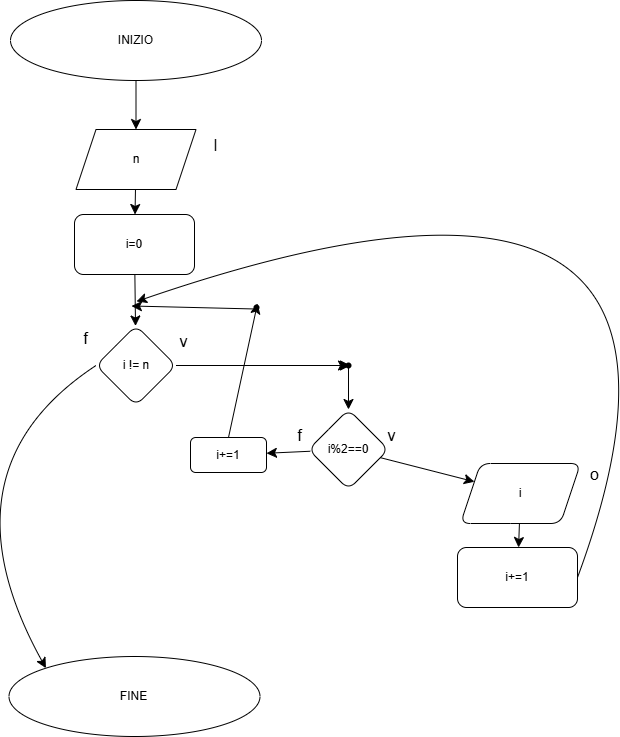

The diagram above was exported from draw.io. Its source (the exported page's mxGraphModel, read from the mxfile embedded in the PNG):
<mxGraphModel dx="1175" dy="1401" grid="0" gridSize="10" guides="1" tooltips="1" connect="1" arrows="1" fold="1" page="0" pageScale="1" pageWidth="827" pageHeight="1169" math="0" shadow="0">
  <root>
    <mxCell id="0" />
    <mxCell id="1" parent="0" />
    <mxCell id="M612KBB7hQEy447YL-FD-3" value="" style="edgeStyle=none;curved=1;rounded=0;orthogonalLoop=1;jettySize=auto;html=1;fontSize=12;startSize=8;endSize=8;" edge="1" parent="1" source="M612KBB7hQEy447YL-FD-1" target="M612KBB7hQEy447YL-FD-2">
      <mxGeometry relative="1" as="geometry" />
    </mxCell>
    <mxCell id="M612KBB7hQEy447YL-FD-1" value="INIZIO" style="ellipse;whiteSpace=wrap;html=1;" vertex="1" parent="1">
      <mxGeometry x="64" y="-182" width="251" height="80" as="geometry" />
    </mxCell>
    <mxCell id="M612KBB7hQEy447YL-FD-6" value="" style="edgeStyle=none;curved=1;rounded=0;orthogonalLoop=1;jettySize=auto;html=1;fontSize=12;startSize=8;endSize=8;" edge="1" parent="1" source="M612KBB7hQEy447YL-FD-2" target="M612KBB7hQEy447YL-FD-5">
      <mxGeometry relative="1" as="geometry" />
    </mxCell>
    <mxCell id="M612KBB7hQEy447YL-FD-2" value="n" style="shape=parallelogram;perimeter=parallelogramPerimeter;whiteSpace=wrap;html=1;fixedSize=1;" vertex="1" parent="1">
      <mxGeometry x="129.5" y="-53" width="120" height="60" as="geometry" />
    </mxCell>
    <mxCell id="M612KBB7hQEy447YL-FD-4" value="I" style="text;html=1;align=center;verticalAlign=middle;resizable=0;points=[];autosize=1;strokeColor=none;fillColor=none;fontSize=16;" vertex="1" parent="1">
      <mxGeometry x="258" y="-53" width="22" height="31" as="geometry" />
    </mxCell>
    <mxCell id="M612KBB7hQEy447YL-FD-8" value="" style="edgeStyle=none;curved=1;rounded=0;orthogonalLoop=1;jettySize=auto;html=1;fontSize=12;startSize=8;endSize=8;" edge="1" parent="1" source="M612KBB7hQEy447YL-FD-5" target="M612KBB7hQEy447YL-FD-7">
      <mxGeometry relative="1" as="geometry" />
    </mxCell>
    <mxCell id="M612KBB7hQEy447YL-FD-5" value="i=0" style="rounded=1;whiteSpace=wrap;html=1;" vertex="1" parent="1">
      <mxGeometry x="128" y="32" width="120" height="60" as="geometry" />
    </mxCell>
    <mxCell id="M612KBB7hQEy447YL-FD-10" style="edgeStyle=none;curved=1;rounded=0;orthogonalLoop=1;jettySize=auto;html=1;exitX=0;exitY=0.5;exitDx=0;exitDy=0;entryX=0;entryY=0;entryDx=0;entryDy=0;fontSize=12;startSize=8;endSize=8;" edge="1" parent="1" source="M612KBB7hQEy447YL-FD-7" target="M612KBB7hQEy447YL-FD-9">
      <mxGeometry relative="1" as="geometry">
        <Array as="points">
          <mxPoint x="-10" y="288" />
        </Array>
      </mxGeometry>
    </mxCell>
    <mxCell id="M612KBB7hQEy447YL-FD-17" style="edgeStyle=none;curved=1;rounded=0;orthogonalLoop=1;jettySize=auto;html=1;exitDx=0;exitDy=0;fontSize=12;startSize=8;endSize=8;" edge="1" parent="1" source="M612KBB7hQEy447YL-FD-30">
      <mxGeometry relative="1" as="geometry">
        <mxPoint x="404" y="183" as="targetPoint" />
      </mxGeometry>
    </mxCell>
    <mxCell id="M612KBB7hQEy447YL-FD-7" value="i != n" style="rhombus;whiteSpace=wrap;html=1;rounded=1;" vertex="1" parent="1">
      <mxGeometry x="149.5" y="143" width="80" height="80" as="geometry" />
    </mxCell>
    <mxCell id="M612KBB7hQEy447YL-FD-9" value="FINE" style="ellipse;whiteSpace=wrap;html=1;" vertex="1" parent="1">
      <mxGeometry x="62.5" y="474" width="251" height="80" as="geometry" />
    </mxCell>
    <mxCell id="M612KBB7hQEy447YL-FD-12" value="f" style="text;html=1;align=center;verticalAlign=middle;resizable=0;points=[];autosize=1;strokeColor=none;fillColor=none;fontSize=16;" vertex="1" parent="1">
      <mxGeometry x="128.5" y="140.5" width="22" height="31" as="geometry" />
    </mxCell>
    <mxCell id="M612KBB7hQEy447YL-FD-13" value="v" style="text;html=1;align=center;verticalAlign=middle;resizable=0;points=[];autosize=1;strokeColor=none;fillColor=none;fontSize=16;" vertex="1" parent="1">
      <mxGeometry x="223.5" y="143" width="26" height="31" as="geometry" />
    </mxCell>
    <mxCell id="M612KBB7hQEy447YL-FD-19" value="" style="edgeStyle=none;curved=1;rounded=0;orthogonalLoop=1;jettySize=auto;html=1;fontSize=12;startSize=8;endSize=8;" edge="1" parent="1" source="M612KBB7hQEy447YL-FD-14" target="M612KBB7hQEy447YL-FD-18">
      <mxGeometry relative="1" as="geometry" />
    </mxCell>
    <mxCell id="M612KBB7hQEy447YL-FD-26" value="" style="edgeStyle=none;curved=1;rounded=0;orthogonalLoop=1;jettySize=auto;html=1;fontSize=12;startSize=8;endSize=8;" edge="1" parent="1" source="M612KBB7hQEy447YL-FD-14" target="M612KBB7hQEy447YL-FD-25">
      <mxGeometry relative="1" as="geometry" />
    </mxCell>
    <mxCell id="M612KBB7hQEy447YL-FD-14" value="i%2==0" style="rhombus;whiteSpace=wrap;html=1;rounded=1;" vertex="1" parent="1">
      <mxGeometry x="362" y="227" width="80" height="80" as="geometry" />
    </mxCell>
    <mxCell id="M612KBB7hQEy447YL-FD-20" style="edgeStyle=none;curved=1;rounded=0;orthogonalLoop=1;jettySize=auto;html=1;exitX=0.5;exitY=0;exitDx=0;exitDy=0;fontSize=12;startSize=8;endSize=8;" edge="1" parent="1" source="M612KBB7hQEy447YL-FD-18">
      <mxGeometry relative="1" as="geometry">
        <mxPoint x="311" y="121" as="targetPoint" />
      </mxGeometry>
    </mxCell>
    <mxCell id="M612KBB7hQEy447YL-FD-18" value="i+=1" style="rounded=1;whiteSpace=wrap;html=1;" vertex="1" parent="1">
      <mxGeometry x="244" y="255" width="76" height="35" as="geometry" />
    </mxCell>
    <mxCell id="M612KBB7hQEy447YL-FD-22" value="" style="edgeStyle=none;curved=1;rounded=0;orthogonalLoop=1;jettySize=auto;html=1;fontSize=12;startSize=8;endSize=8;" edge="1" parent="1">
      <mxGeometry relative="1" as="geometry">
        <mxPoint x="309" y="126.5" as="sourcePoint" />
        <mxPoint x="185" y="123.5" as="targetPoint" />
      </mxGeometry>
    </mxCell>
    <mxCell id="M612KBB7hQEy447YL-FD-21" value="" style="shape=waypoint;sketch=0;size=6;pointerEvents=1;points=[];fillColor=none;resizable=0;rotatable=0;perimeter=centerPerimeter;snapToPoint=1;" vertex="1" parent="1">
      <mxGeometry x="300" y="115" width="20" height="20" as="geometry" />
    </mxCell>
    <mxCell id="M612KBB7hQEy447YL-FD-23" value="f" style="text;html=1;align=center;verticalAlign=middle;resizable=0;points=[];autosize=1;strokeColor=none;fillColor=none;fontSize=16;" vertex="1" parent="1">
      <mxGeometry x="341.5" y="237.5" width="22" height="31" as="geometry" />
    </mxCell>
    <mxCell id="M612KBB7hQEy447YL-FD-24" value="v" style="text;html=1;align=center;verticalAlign=middle;resizable=0;points=[];autosize=1;strokeColor=none;fillColor=none;fontSize=16;" vertex="1" parent="1">
      <mxGeometry x="432" y="237.5" width="26" height="31" as="geometry" />
    </mxCell>
    <mxCell id="M612KBB7hQEy447YL-FD-29" value="" style="edgeStyle=none;curved=1;rounded=0;orthogonalLoop=1;jettySize=auto;html=1;fontSize=12;startSize=8;endSize=8;" edge="1" parent="1" source="M612KBB7hQEy447YL-FD-25" target="M612KBB7hQEy447YL-FD-28">
      <mxGeometry relative="1" as="geometry" />
    </mxCell>
    <mxCell id="M612KBB7hQEy447YL-FD-25" value="i" style="shape=parallelogram;perimeter=parallelogramPerimeter;whiteSpace=wrap;html=1;fixedSize=1;rounded=1;" vertex="1" parent="1">
      <mxGeometry x="514" y="281" width="120" height="60" as="geometry" />
    </mxCell>
    <mxCell id="M612KBB7hQEy447YL-FD-27" value="o" style="text;html=1;align=center;verticalAlign=middle;resizable=0;points=[];autosize=1;strokeColor=none;fillColor=none;fontSize=16;" vertex="1" parent="1">
      <mxGeometry x="634" y="276" width="27" height="31" as="geometry" />
    </mxCell>
    <mxCell id="M612KBB7hQEy447YL-FD-33" style="edgeStyle=none;curved=1;rounded=0;orthogonalLoop=1;jettySize=auto;html=1;exitX=1;exitY=0.5;exitDx=0;exitDy=0;fontSize=12;startSize=8;endSize=8;" edge="1" parent="1" source="M612KBB7hQEy447YL-FD-28">
      <mxGeometry relative="1" as="geometry">
        <mxPoint x="190" y="119" as="targetPoint" />
        <Array as="points">
          <mxPoint x="812" y="-95" />
        </Array>
      </mxGeometry>
    </mxCell>
    <mxCell id="M612KBB7hQEy447YL-FD-28" value="i+=1" style="rounded=1;whiteSpace=wrap;html=1;" vertex="1" parent="1">
      <mxGeometry x="511" y="365" width="120" height="60" as="geometry" />
    </mxCell>
    <mxCell id="M612KBB7hQEy447YL-FD-31" value="" style="edgeStyle=none;curved=1;rounded=0;orthogonalLoop=1;jettySize=auto;html=1;exitX=1;exitY=0.5;exitDx=0;exitDy=0;fontSize=12;startSize=8;endSize=8;" edge="1" parent="1" source="M612KBB7hQEy447YL-FD-7" target="M612KBB7hQEy447YL-FD-30">
      <mxGeometry relative="1" as="geometry">
        <mxPoint x="230" y="183" as="sourcePoint" />
        <mxPoint x="404" y="183" as="targetPoint" />
      </mxGeometry>
    </mxCell>
    <mxCell id="M612KBB7hQEy447YL-FD-32" value="" style="edgeStyle=none;curved=1;rounded=0;orthogonalLoop=1;jettySize=auto;html=1;fontSize=12;startSize=8;endSize=8;" edge="1" parent="1" source="M612KBB7hQEy447YL-FD-30" target="M612KBB7hQEy447YL-FD-14">
      <mxGeometry relative="1" as="geometry" />
    </mxCell>
    <mxCell id="M612KBB7hQEy447YL-FD-30" value="" style="shape=waypoint;sketch=0;size=6;pointerEvents=1;points=[];fillColor=none;resizable=0;rotatable=0;perimeter=centerPerimeter;snapToPoint=1;" vertex="1" parent="1">
      <mxGeometry x="392" y="173" width="20" height="20" as="geometry" />
    </mxCell>
  </root>
</mxGraphModel>